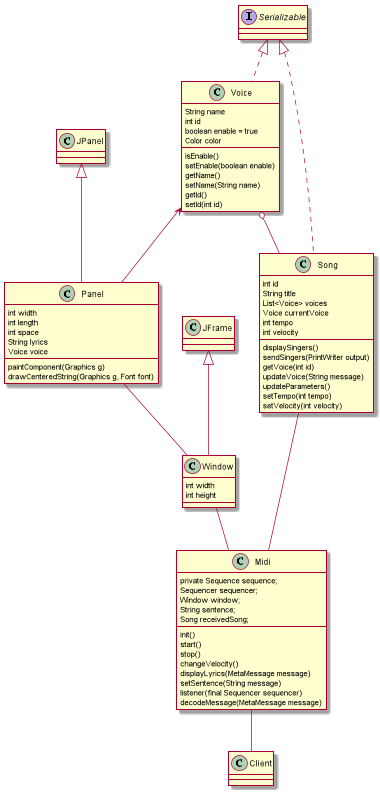

The diagram above was rendered by PlantUML. Its source (embedded in the PNG):
@startuml

Panel -- Window

Voice o-- Song

Song -- Midi
Window -- Midi

Voice <-- Panel

Midi -- Client

class Client {
}



class Midi {
private Sequence sequence;
Sequencer sequencer;
Window window;
String sentence;
Song receivedSong;
init()
start()
stop()
changeVelocity()
displayLyrics(MetaMessage message)
setSentence(String message)
listener(final Sequencer sequencer)
decodeMessage(MetaMessage message)
}

class Panel extends JPanel {
int width
int length
int space
String lyrics
Voice voice
paintComponent(Graphics g)
drawCenteredString(Graphics g, Font font)
}

class Window extends JFrame {
int width
int height
}

class Voice implements Serializable {
String name
int id
boolean enable = true
Color color
isEnable()
setEnable(boolean enable)
getName()
setName(String name)
getId()
setId(int id)
}

class Song implements Serializable {
int id
String title
List<Voice> voices
Voice currentVoice
int tempo
int velocity
displaySingers()
sendSingers(PrintWriter output)
getVoice(int id)
updateVoice(String message)
updateParameters()
setTempo(int tempo)
setVelocity(int velocity)
}



@enduml